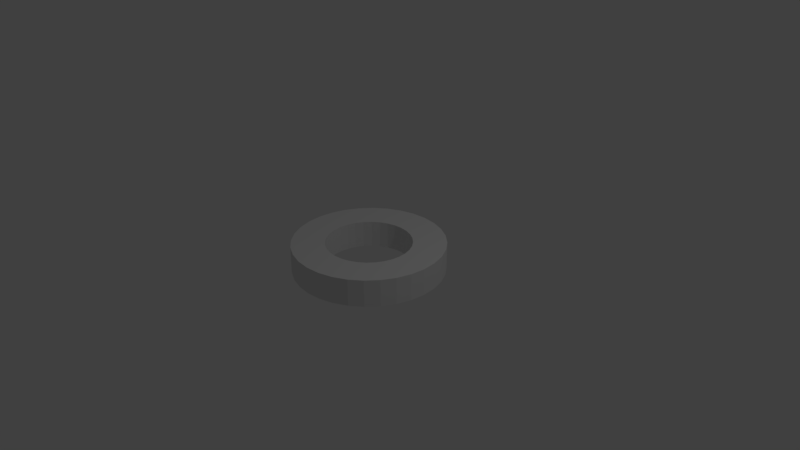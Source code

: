 # Source: TestCollision.blend  (saved by Blender 2.78.0; exported with 4.5.12 LTS)
import bpy
from mathutils import Matrix  # noqa: F401  (used for matrix-valued properties, if any)

bpy.ops.wm.read_factory_settings(use_empty=True)
scene = bpy.context.scene
scene.name = 'Scene'

# ---- collections
col_collection_1 = bpy.data.collections.new('Collection 1'); scene.collection.children.link(col_collection_1)

# ---- world
world_world = bpy.data.worlds.new('World'); scene.world = world_world
world_world.color = (0.05088, 0.05088, 0.05088)
world_world.use_sun_shadow = False
world_world.sun_shadow_jitter_overblur = 0.0
world_world.cycles.sampling_method = 'MANUAL'

# ---- cameras
cam_camera = bpy.data.cameras.new('Camera')
cam_camera.clip_end = 100.0
cam_camera.lens = 35.0
cam_camera.sensor_width = 32.0
cam_camera.sensor_height = 18.0
cam_camera.ortho_scale = 7.314
cam_camera.dof.focus_distance = 0.0
cam_camera.dof.aperture_fstop = 128.0

# ---- lights
light_lamp = bpy.data.lights.new('Lamp', 'POINT')
light_lamp.transmission_factor = 0.0
light_lamp.cutoff_distance = 30.0
light_lamp.energy = 100.0
light_lamp.shadow_buffer_clip_start = 1.001
light_lamp.shadow_soft_size = 0.1
light_lamp.shadow_maximum_resolution = 0.006
light_lamp.use_absolute_resolution = True

# ---- meshes
me_cylinder = bpy.data.meshes.new('Cylinder')
me_cylinder.from_pydata([(0.0, 1.0, -0.6), (0.0, 1.0, 0.6), (0.1951, 0.9808, -0.6), (0.1951, 0.9808, 0.6), (0.3827, 0.9239, -0.6), (0.3827, 0.9239, 0.6), (0.5556, 0.8315, -0.6), (0.5556, 0.8315, 0.6), (0.7071, 0.7071, -0.6), (0.7071, 0.7071, 0.6), (0.8315, 0.5556, -0.6), (0.8315, 0.5556, 0.6), (0.9239, 0.3827, -0.6), (0.9239, 0.3827, 0.6), (0.9808, 0.1951, -0.6), (0.9808, 0.1951, 0.6), (1.0, 7.55e-08, -0.6), (1.0, 7.55e-08, 0.6), (0.9808, -0.1951, -0.6), (0.9808, -0.1951, 0.6), (0.9239, -0.3827, -0.6), (0.9239, -0.3827, 0.6), (0.8315, -0.5556, -0.6), (0.8315, -0.5556, 0.6), (0.7071, -0.7071, -0.6), (0.7071, -0.7071, 0.6), (0.5556, -0.8315, -0.6), (0.5556, -0.8315, 0.6), (0.3827, -0.9239, -0.6), (0.3827, -0.9239, 0.6), (0.1951, -0.9808, -0.6), (0.1951, -0.9808, 0.6), (-3.258e-07, -1.0, -0.6), (-3.258e-07, -1.0, 0.6), (-0.1951, -0.9808, -0.6), (-0.1951, -0.9808, 0.6), (-0.3827, -0.9239, -0.6), (-0.3827, -0.9239, 0.6), (-0.5556, -0.8315, -0.6), (-0.5556, -0.8315, 0.6), (-0.7071, -0.7071, -0.6), (-0.7071, -0.7071, 0.6), (-0.8315, -0.5556, -0.6), (-0.8315, -0.5556, 0.6), (-0.9239, -0.3827, -0.6), (-0.9239, -0.3827, 0.6), (-0.9808, -0.1951, -0.6), (-0.9808, -0.1951, 0.6), (-1.0, 9.656e-07, -0.6), (-1.0, 9.656e-07, 0.6), (-0.9808, 0.1951, -0.6), (-0.9808, 0.1951, 0.6), (-0.9239, 0.3827, -0.6), (-0.9239, 0.3827, 0.6), (-0.8315, 0.5556, -0.6), (-0.8315, 0.5556, 0.6), (-0.7071, 0.7071, -0.6), (-0.7071, 0.7071, 0.6), (-0.5556, 0.8315, -0.6), (-0.5556, 0.8315, 0.6), (-0.3827, 0.9239, -0.6), (-0.3827, 0.9239, 0.6), (-0.1951, 0.9808, -0.6), (-0.1951, 0.9808, 0.6), (2.34e-08, 0.563, -0.6), (0.1098, 0.5521, -0.6), (0.1098, 0.5521, 0.6), (2.34e-08, 0.563, 0.6), (0.2154, 0.5201, -0.6), (0.2154, 0.5201, 0.6), (0.3128, 0.4681, -0.6), (0.3128, 0.4681, 0.6), (0.3981, 0.3981, -0.6), (0.3981, 0.3981, 0.6), (0.4681, 0.3128, -0.6), (0.4681, 0.3128, 0.6), (0.5201, 0.2154, -0.6), (0.5201, 0.2154, 0.6), (0.5521, 0.1098, -0.6), (0.5521, 0.1098, 0.6), (0.563, 1.817e-07, -0.6), (0.563, 1.817e-07, 0.6), (0.5521, -0.1098, -0.6), (0.5521, -0.1098, 0.6), (0.5201, -0.2154, -0.6), (0.5201, -0.2154, 0.6), (0.4681, -0.3128, -0.6), (0.4681, -0.3128, 0.6), (0.3981, -0.3981, -0.6), (0.3981, -0.3981, 0.6), (0.3128, -0.4681, -0.6), (0.3128, -0.4681, 0.6), (0.2154, -0.5201, -0.6), (0.2154, -0.5201, 0.6), (0.1098, -0.5521, -0.6), (0.1098, -0.5521, 0.6), (-1.6e-07, -0.563, -0.6), (-1.6e-07, -0.563, 0.6), (-0.1098, -0.5521, -0.6), (-0.1098, -0.5521, 0.6), (-0.2154, -0.5201, -0.6), (-0.2154, -0.5201, 0.6), (-0.3128, -0.4681, -0.6), (-0.3128, -0.4681, 0.6), (-0.3981, -0.3981, -0.6), (-0.3981, -0.3981, 0.6), (-0.4681, -0.3128, -0.6), (-0.4681, -0.3128, 0.6), (-0.5201, -0.2154, -0.6), (-0.5201, -0.2154, 0.6), (-0.5521, -0.1098, -0.6), (-0.5521, -0.1098, 0.6), (-0.563, 6.828e-07, -0.6), (-0.563, 6.828e-07, 0.6), (-0.5521, 0.1098, -0.6), (-0.5521, 0.1098, 0.6), (-0.5201, 0.2154, -0.6), (-0.5201, 0.2154, 0.6), (-0.4681, 0.3128, -0.6), (-0.4681, 0.3128, 0.6), (-0.3981, 0.3981, -0.6), (-0.3981, 0.3981, 0.6), (-0.3128, 0.4681, -0.6), (-0.3128, 0.4681, 0.6), (-0.2154, 0.5201, -0.6), (-0.2154, 0.5201, 0.6), (-0.1098, 0.5521, -0.6), (-0.1098, 0.5521, 0.6)], [], [(0, 1, 3, 2), (2, 3, 5, 4), (4, 5, 7, 6), (6, 7, 9, 8), (8, 9, 11, 10), (10, 11, 13, 12), (12, 13, 15, 14), (14, 15, 17, 16), (16, 17, 19, 18), (18, 19, 21, 20), (20, 21, 23, 22), (22, 23, 25, 24), (24, 25, 27, 26), (26, 27, 29, 28), (28, 29, 31, 30), (30, 31, 33, 32), (32, 33, 35, 34), (34, 35, 37, 36), (36, 37, 39, 38), (38, 39, 41, 40), (40, 41, 43, 42), (42, 43, 45, 44), (44, 45, 47, 46), (46, 47, 49, 48), (48, 49, 51, 50), (50, 51, 53, 52), (52, 53, 55, 54), (54, 55, 57, 56), (56, 57, 59, 58), (58, 59, 61, 60), (39, 37, 101, 103), (60, 61, 63, 62), (62, 63, 1, 0), (54, 56, 120, 118), (2, 4, 68, 65), (57, 55, 119, 121), (20, 22, 86, 84), (5, 3, 66, 69), (38, 40, 104, 102), (23, 21, 85, 87), (56, 58, 122, 120), (41, 39, 103, 105), (4, 6, 70, 68), (59, 57, 121, 123), (22, 24, 88, 86), (7, 5, 69, 71), (40, 42, 106, 104), (25, 23, 87, 89), (58, 60, 124, 122), (43, 41, 105, 107), (6, 8, 72, 70), (61, 59, 123, 125), (24, 26, 90, 88), (9, 7, 71, 73), (42, 44, 108, 106), (27, 25, 89, 91), (60, 62, 126, 124), (45, 43, 107, 109), (8, 10, 74, 72), (63, 61, 125, 127), (26, 28, 92, 90), (11, 9, 73, 75), (44, 46, 110, 108), (29, 27, 91, 93), (62, 0, 64, 126), (47, 45, 109, 111), (10, 12, 76, 74), (1, 63, 127, 67), (28, 30, 94, 92), (13, 11, 75, 77), (46, 48, 112, 110), (31, 29, 93, 95), (49, 47, 111, 113), (12, 14, 78, 76), (30, 32, 96, 94), (15, 13, 77, 79), (48, 50, 114, 112), (33, 31, 95, 97), (51, 49, 113, 115), (14, 16, 80, 78), (32, 34, 98, 96), (17, 15, 79, 81), (50, 52, 116, 114), (35, 33, 97, 99), (53, 51, 115, 117), (16, 18, 82, 80), (34, 36, 100, 98), (19, 17, 81, 83), (0, 2, 65, 64), (52, 54, 118, 116), (37, 35, 99, 101), (3, 1, 67, 66), (55, 53, 117, 119), (18, 20, 84, 82), (36, 38, 102, 100), (21, 19, 83, 85), (68, 70, 71, 69), (70, 72, 73, 71), (72, 74, 75, 73), (74, 76, 77, 75), (76, 78, 79, 77), (78, 80, 81, 79), (80, 82, 83, 81), (82, 84, 85, 83), (84, 86, 87, 85), (86, 88, 89, 87), (88, 90, 91, 89), (90, 92, 93, 91), (92, 94, 95, 93), (94, 96, 97, 95), (96, 98, 99, 97), (98, 100, 101, 99), (100, 102, 103, 101), (102, 104, 105, 103), (104, 106, 107, 105), (106, 108, 109, 107), (108, 110, 111, 109), (110, 112, 113, 111), (112, 114, 115, 113), (114, 116, 117, 115), (116, 118, 119, 117), (118, 120, 121, 119), (120, 122, 123, 121), (122, 124, 125, 123), (124, 126, 127, 125), (126, 64, 67, 127), (64, 65, 66, 67), (65, 68, 69, 66)])
me_cylinder.use_remesh_preserve_volume = False
me_cylinder.use_remesh_preserve_attributes = False
me_cylinder.use_mirror_vertex_groups = False
me_cylinder.update()

# ---- objects
ob_cylinder = bpy.data.objects.new('Cylinder', me_cylinder)
ob_lamp = bpy.data.objects.new('Lamp', light_lamp)
ob_camera = bpy.data.objects.new('Camera', cam_camera)

# ---- transforms, parenting, visibility, modifiers, constraints
ob_cylinder.location = (0.0, 0.0, 0.0)
ob_cylinder.scale = (1.0, 1.0, 0.3)
ob_cylinder.lineart.crease_threshold = 0.0
ob_lamp.location = (4.076, 1.005, 5.904)
ob_lamp.rotation_euler = (0.6503, 0.05522, 1.866)
ob_lamp.lock_rotations_4d = False
ob_lamp.empty_display_type = 'ARROWS'
ob_lamp.color = (0.0, 0.0, 0.0, 0.0)
ob_lamp.lineart.crease_threshold = 0.0
ob_camera.location = (7.481, -6.508, 5.344)
ob_camera.rotation_euler = (1.109, 0.0, 0.8149)
ob_camera.lock_rotations_4d = False
ob_camera.empty_display_type = 'ARROWS'
ob_camera.color = (0.0, 0.0, 0.0, 0.0)
ob_camera.display_type = 'WIRE'
ob_camera.lineart.crease_threshold = 0.0

# ---- collection membership
col_collection_1.objects.link(ob_cylinder)
col_collection_1.objects.link(ob_lamp)
col_collection_1.objects.link(ob_camera)

# ---- scene / render settings (as saved in the file)
scene.camera = ob_camera
scene.frame_start = 1; scene.frame_end = 250; scene.frame_set(1)
scene.render.engine = 'BLENDER_EEVEE_NEXT'
scene.render.resolution_percentage = 50
scene.render.dither_intensity = 0.0
scene.cycles.use_denoising = False
scene.cycles.samples = 128
scene.cycles.sampling_pattern = 'TABULATED_SOBOL'
scene.cycles.light_sampling_threshold = 0.0
scene.cycles.use_adaptive_sampling = False
scene.cycles.use_light_tree = False
scene.cycles.blur_glossy = 0.0
scene.cycles.sample_clamp_indirect = 0.0
scene.view_settings.view_transform = 'Standard'
bpy.context.view_layer.update()
